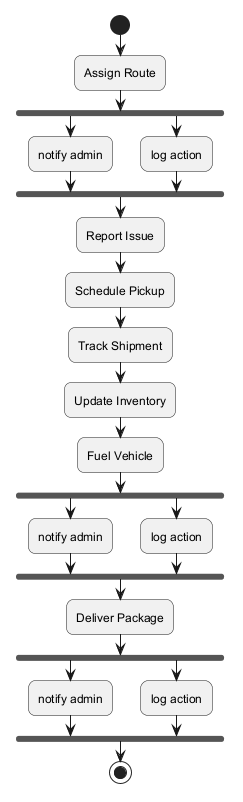

The diagram above was rendered by PlantUML. Its source (embedded in the PNG):
@startuml
skinparam backgroundColor #FFFFFF
skinparam roundCorner 15
start
:Assign Route;
fork
:notify admin;
fork again
:log action;
end fork
:Report Issue;
:Schedule Pickup;
:Track Shipment;
:Update Inventory;
:Fuel Vehicle;
fork
:notify admin;
fork again
:log action;
end fork
:Deliver Package;
fork
:notify admin;
fork again
:log action;
end fork
stop
@enduml